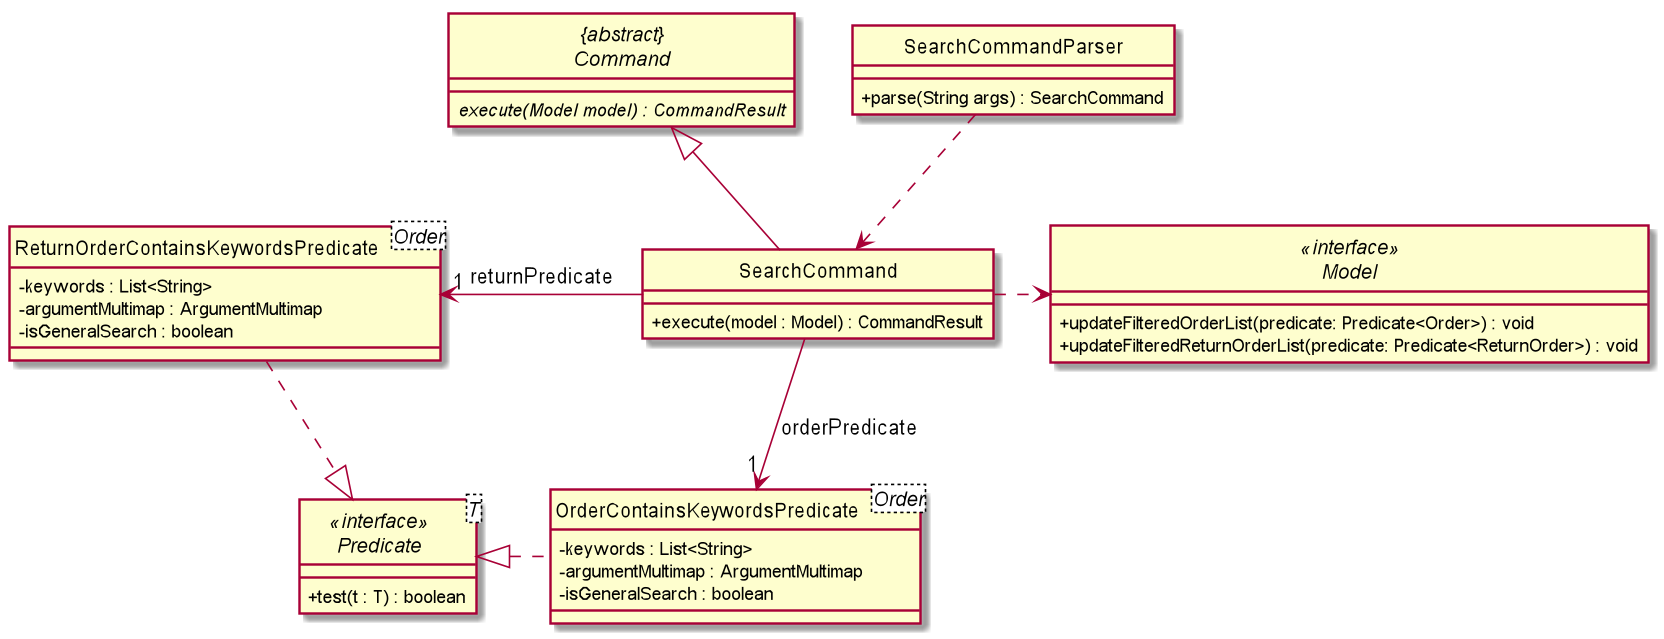

The diagram above was rendered by PlantUML. Its source (embedded in the PNG):
@startuml
skinparam backgroundColor #ffffff
skinparam classAttributeIconSize 0
hide circle

"{abstract}\nCommand" <|-- SearchCommand
ReturnOrderContainsKeywordsPredicate "1" <-left- SearchCommand : returnPredicate
ReturnOrderContainsKeywordsPredicate -[dashed]-|> Predicate
OrderContainsKeywordsPredicate "1" <-down- SearchCommand : orderPredicate
OrderContainsKeywordsPredicate -[dashed]left-|> Predicate
SearchCommand .right.> Model
SearchCommandParser .down.> SearchCommand

abstract class "{abstract}\nCommand" {
    {abstract} execute(Model model) : CommandResult
}

class SearchCommand {
    + execute(model : Model) : CommandResult
}

interface Model <<interface>> {
    + updateFilteredOrderList(predicate: Predicate<Order>) : void
    + updateFilteredReturnOrderList(predicate: Predicate<ReturnOrder>) : void
}

class OrderContainsKeywordsPredicate<Order> {
    - keywords : List<String>
    - argumentMultimap : ArgumentMultimap
    - isGeneralSearch : boolean

}

class ReturnOrderContainsKeywordsPredicate<Order> {
    - keywords : List<String>
    - argumentMultimap : ArgumentMultimap
    - isGeneralSearch : boolean
}

interface Predicate<T> <<interface>> {
    + test(t : T) : boolean
}

class SearchCommandParser {
    + parse(String args) : SearchCommand
}

@enduml